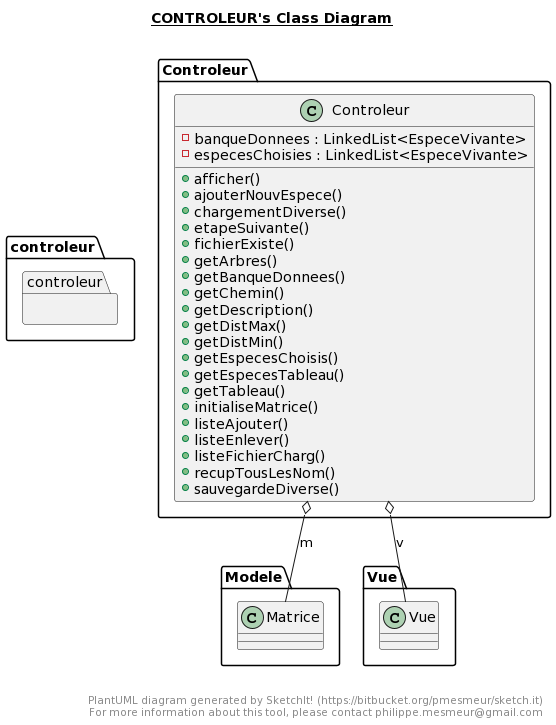

The diagram above was rendered by PlantUML. Its source (embedded in the PNG):
@startuml
title __CONTROLEUR's Class Diagram__\n

	namespace controleur {
		namespace controleur {
			class Controleur.Controleur {
					- banqueDonnees : LinkedList<EspeceVivante>
					- especesChoisies : LinkedList<EspeceVivante>
					+ afficher()
					+ ajouterNouvEspece()
					+ chargementDiverse()
					+ etapeSuivante()
					+ fichierExiste()
					+ getArbres()
					+ getBanqueDonnees()
					+ getChemin()
					+ getDescription()
					+ getDistMax()
					+ getDistMin()
					+ getEspecesChoisis()
					+ getEspecesTableau()
					+ getTableau()
					+ initialiseMatrice()
					+ listeAjouter()
					+ listeEnlever()
					+ listeFichierCharg()
					+ recupTousLesNom()
					+ sauvegardeDiverse()
			}
		}
	}
	

	Controleur.Controleur o-- Modele.Matrice : m
	Controleur.Controleur o-- Vue.Vue : v


right footer


PlantUML diagram generated by SketchIt! (https://bitbucket.org/pmesmeur/sketch.it)
For more information about this tool, please contact philippe.mesmeur@gmail.com
endfooter
@enduml